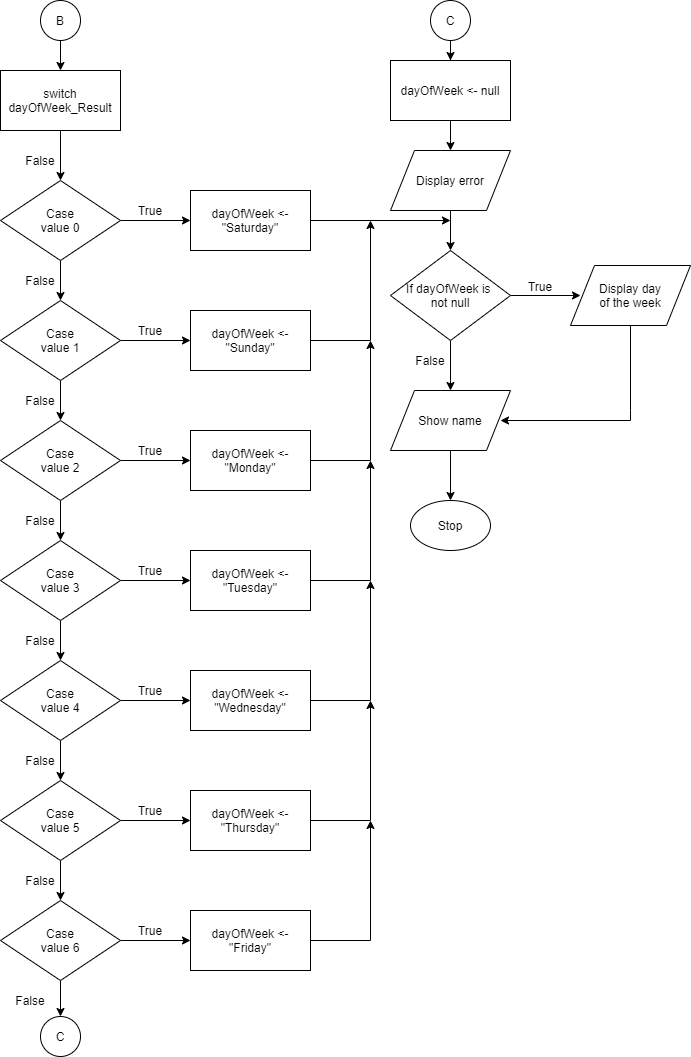

The diagram above was exported from draw.io. Its source (the exported page's mxGraphModel, read from the mxfile embedded in the PNG):
<mxGraphModel dx="1086" dy="806" grid="1" gridSize="10" guides="1" tooltips="1" connect="1" arrows="1" fold="1" page="1" pageScale="1" pageWidth="850" pageHeight="1100" math="0" shadow="0">
  <root>
    <mxCell id="0" />
    <mxCell id="1" parent="0" />
    <mxCell id="hu81tEv7e05QkldD2pDN-2" style="edgeStyle=orthogonalEdgeStyle;rounded=0;orthogonalLoop=1;jettySize=auto;html=1;" edge="1" parent="1" source="hu81tEv7e05QkldD2pDN-1">
      <mxGeometry relative="1" as="geometry">
        <mxPoint x="110" y="110" as="targetPoint" />
      </mxGeometry>
    </mxCell>
    <mxCell id="hu81tEv7e05QkldD2pDN-1" value="B" style="ellipse;whiteSpace=wrap;html=1;aspect=fixed;" vertex="1" parent="1">
      <mxGeometry x="90" y="40" width="40" height="40" as="geometry" />
    </mxCell>
    <mxCell id="hu81tEv7e05QkldD2pDN-4" style="edgeStyle=orthogonalEdgeStyle;rounded=0;orthogonalLoop=1;jettySize=auto;html=1;" edge="1" parent="1" source="hu81tEv7e05QkldD2pDN-3">
      <mxGeometry relative="1" as="geometry">
        <mxPoint x="110" y="220" as="targetPoint" />
      </mxGeometry>
    </mxCell>
    <mxCell id="hu81tEv7e05QkldD2pDN-3" value="switch dayOfWeek_Result" style="rounded=0;whiteSpace=wrap;html=1;" vertex="1" parent="1">
      <mxGeometry x="50" y="110" width="120" height="60" as="geometry" />
    </mxCell>
    <mxCell id="hu81tEv7e05QkldD2pDN-6" style="edgeStyle=orthogonalEdgeStyle;rounded=0;orthogonalLoop=1;jettySize=auto;html=1;" edge="1" parent="1" source="hu81tEv7e05QkldD2pDN-5">
      <mxGeometry relative="1" as="geometry">
        <mxPoint x="240" y="260" as="targetPoint" />
      </mxGeometry>
    </mxCell>
    <mxCell id="hu81tEv7e05QkldD2pDN-8" style="edgeStyle=orthogonalEdgeStyle;rounded=0;orthogonalLoop=1;jettySize=auto;html=1;" edge="1" parent="1" source="hu81tEv7e05QkldD2pDN-5">
      <mxGeometry relative="1" as="geometry">
        <mxPoint x="110" y="340" as="targetPoint" />
      </mxGeometry>
    </mxCell>
    <mxCell id="hu81tEv7e05QkldD2pDN-5" value="Case&lt;br&gt;value 0" style="rhombus;whiteSpace=wrap;html=1;" vertex="1" parent="1">
      <mxGeometry x="50" y="220" width="120" height="80" as="geometry" />
    </mxCell>
    <mxCell id="hu81tEv7e05QkldD2pDN-7" value="True" style="text;html=1;strokeColor=none;fillColor=none;align=center;verticalAlign=middle;whiteSpace=wrap;rounded=0;" vertex="1" parent="1">
      <mxGeometry x="180" y="240" width="40" height="20" as="geometry" />
    </mxCell>
    <mxCell id="hu81tEv7e05QkldD2pDN-9" style="edgeStyle=orthogonalEdgeStyle;rounded=0;orthogonalLoop=1;jettySize=auto;html=1;" edge="1" parent="1" source="hu81tEv7e05QkldD2pDN-11">
      <mxGeometry relative="1" as="geometry">
        <mxPoint x="240" y="380" as="targetPoint" />
      </mxGeometry>
    </mxCell>
    <mxCell id="hu81tEv7e05QkldD2pDN-10" style="edgeStyle=orthogonalEdgeStyle;rounded=0;orthogonalLoop=1;jettySize=auto;html=1;" edge="1" parent="1" source="hu81tEv7e05QkldD2pDN-11">
      <mxGeometry relative="1" as="geometry">
        <mxPoint x="110" y="460" as="targetPoint" />
      </mxGeometry>
    </mxCell>
    <mxCell id="hu81tEv7e05QkldD2pDN-11" value="Case&lt;br&gt;value 1" style="rhombus;whiteSpace=wrap;html=1;" vertex="1" parent="1">
      <mxGeometry x="50" y="340" width="120" height="80" as="geometry" />
    </mxCell>
    <mxCell id="hu81tEv7e05QkldD2pDN-12" value="True" style="text;html=1;strokeColor=none;fillColor=none;align=center;verticalAlign=middle;whiteSpace=wrap;rounded=0;" vertex="1" parent="1">
      <mxGeometry x="180" y="360" width="40" height="20" as="geometry" />
    </mxCell>
    <mxCell id="hu81tEv7e05QkldD2pDN-13" style="edgeStyle=orthogonalEdgeStyle;rounded=0;orthogonalLoop=1;jettySize=auto;html=1;" edge="1" parent="1" source="hu81tEv7e05QkldD2pDN-15">
      <mxGeometry relative="1" as="geometry">
        <mxPoint x="240" y="500" as="targetPoint" />
      </mxGeometry>
    </mxCell>
    <mxCell id="hu81tEv7e05QkldD2pDN-14" style="edgeStyle=orthogonalEdgeStyle;rounded=0;orthogonalLoop=1;jettySize=auto;html=1;" edge="1" parent="1" source="hu81tEv7e05QkldD2pDN-15">
      <mxGeometry relative="1" as="geometry">
        <mxPoint x="110" y="580" as="targetPoint" />
      </mxGeometry>
    </mxCell>
    <mxCell id="hu81tEv7e05QkldD2pDN-15" value="Case&lt;br&gt;value 2" style="rhombus;whiteSpace=wrap;html=1;" vertex="1" parent="1">
      <mxGeometry x="50" y="460" width="120" height="80" as="geometry" />
    </mxCell>
    <mxCell id="hu81tEv7e05QkldD2pDN-16" value="True" style="text;html=1;strokeColor=none;fillColor=none;align=center;verticalAlign=middle;whiteSpace=wrap;rounded=0;" vertex="1" parent="1">
      <mxGeometry x="180" y="480" width="40" height="20" as="geometry" />
    </mxCell>
    <mxCell id="hu81tEv7e05QkldD2pDN-17" style="edgeStyle=orthogonalEdgeStyle;rounded=0;orthogonalLoop=1;jettySize=auto;html=1;" edge="1" parent="1" source="hu81tEv7e05QkldD2pDN-19">
      <mxGeometry relative="1" as="geometry">
        <mxPoint x="240" y="620" as="targetPoint" />
      </mxGeometry>
    </mxCell>
    <mxCell id="hu81tEv7e05QkldD2pDN-18" style="edgeStyle=orthogonalEdgeStyle;rounded=0;orthogonalLoop=1;jettySize=auto;html=1;" edge="1" parent="1" source="hu81tEv7e05QkldD2pDN-19">
      <mxGeometry relative="1" as="geometry">
        <mxPoint x="110" y="700" as="targetPoint" />
      </mxGeometry>
    </mxCell>
    <mxCell id="hu81tEv7e05QkldD2pDN-19" value="Case&lt;br&gt;value 3" style="rhombus;whiteSpace=wrap;html=1;" vertex="1" parent="1">
      <mxGeometry x="50" y="580" width="120" height="80" as="geometry" />
    </mxCell>
    <mxCell id="hu81tEv7e05QkldD2pDN-20" value="True" style="text;html=1;strokeColor=none;fillColor=none;align=center;verticalAlign=middle;whiteSpace=wrap;rounded=0;" vertex="1" parent="1">
      <mxGeometry x="180" y="600" width="40" height="20" as="geometry" />
    </mxCell>
    <mxCell id="hu81tEv7e05QkldD2pDN-21" style="edgeStyle=orthogonalEdgeStyle;rounded=0;orthogonalLoop=1;jettySize=auto;html=1;" edge="1" parent="1" source="hu81tEv7e05QkldD2pDN-23">
      <mxGeometry relative="1" as="geometry">
        <mxPoint x="240" y="740" as="targetPoint" />
      </mxGeometry>
    </mxCell>
    <mxCell id="hu81tEv7e05QkldD2pDN-22" style="edgeStyle=orthogonalEdgeStyle;rounded=0;orthogonalLoop=1;jettySize=auto;html=1;" edge="1" parent="1" source="hu81tEv7e05QkldD2pDN-23">
      <mxGeometry relative="1" as="geometry">
        <mxPoint x="110" y="820" as="targetPoint" />
      </mxGeometry>
    </mxCell>
    <mxCell id="hu81tEv7e05QkldD2pDN-23" value="Case&lt;br&gt;value 4" style="rhombus;whiteSpace=wrap;html=1;" vertex="1" parent="1">
      <mxGeometry x="50" y="700" width="120" height="80" as="geometry" />
    </mxCell>
    <mxCell id="hu81tEv7e05QkldD2pDN-24" value="True" style="text;html=1;strokeColor=none;fillColor=none;align=center;verticalAlign=middle;whiteSpace=wrap;rounded=0;" vertex="1" parent="1">
      <mxGeometry x="180" y="720" width="40" height="20" as="geometry" />
    </mxCell>
    <mxCell id="hu81tEv7e05QkldD2pDN-25" style="edgeStyle=orthogonalEdgeStyle;rounded=0;orthogonalLoop=1;jettySize=auto;html=1;" edge="1" parent="1" source="hu81tEv7e05QkldD2pDN-27">
      <mxGeometry relative="1" as="geometry">
        <mxPoint x="240" y="860" as="targetPoint" />
      </mxGeometry>
    </mxCell>
    <mxCell id="hu81tEv7e05QkldD2pDN-26" style="edgeStyle=orthogonalEdgeStyle;rounded=0;orthogonalLoop=1;jettySize=auto;html=1;" edge="1" parent="1" source="hu81tEv7e05QkldD2pDN-27">
      <mxGeometry relative="1" as="geometry">
        <mxPoint x="110" y="940" as="targetPoint" />
      </mxGeometry>
    </mxCell>
    <mxCell id="hu81tEv7e05QkldD2pDN-27" value="Case&lt;br&gt;value 5" style="rhombus;whiteSpace=wrap;html=1;" vertex="1" parent="1">
      <mxGeometry x="50" y="820" width="120" height="80" as="geometry" />
    </mxCell>
    <mxCell id="hu81tEv7e05QkldD2pDN-28" value="True" style="text;html=1;strokeColor=none;fillColor=none;align=center;verticalAlign=middle;whiteSpace=wrap;rounded=0;" vertex="1" parent="1">
      <mxGeometry x="180" y="840" width="40" height="20" as="geometry" />
    </mxCell>
    <mxCell id="hu81tEv7e05QkldD2pDN-29" style="edgeStyle=orthogonalEdgeStyle;rounded=0;orthogonalLoop=1;jettySize=auto;html=1;" edge="1" parent="1" source="hu81tEv7e05QkldD2pDN-31">
      <mxGeometry relative="1" as="geometry">
        <mxPoint x="240" y="980" as="targetPoint" />
      </mxGeometry>
    </mxCell>
    <mxCell id="hu81tEv7e05QkldD2pDN-30" style="edgeStyle=orthogonalEdgeStyle;rounded=0;orthogonalLoop=1;jettySize=auto;html=1;entryX=0.5;entryY=0;entryDx=0;entryDy=0;" edge="1" parent="1" source="hu81tEv7e05QkldD2pDN-31" target="hu81tEv7e05QkldD2pDN-41">
      <mxGeometry relative="1" as="geometry">
        <mxPoint x="110" y="1060" as="targetPoint" />
      </mxGeometry>
    </mxCell>
    <mxCell id="hu81tEv7e05QkldD2pDN-31" value="Case&lt;br&gt;value 6" style="rhombus;whiteSpace=wrap;html=1;" vertex="1" parent="1">
      <mxGeometry x="50" y="940" width="120" height="80" as="geometry" />
    </mxCell>
    <mxCell id="hu81tEv7e05QkldD2pDN-32" value="True" style="text;html=1;strokeColor=none;fillColor=none;align=center;verticalAlign=middle;whiteSpace=wrap;rounded=0;" vertex="1" parent="1">
      <mxGeometry x="180" y="960" width="40" height="20" as="geometry" />
    </mxCell>
    <mxCell id="hu81tEv7e05QkldD2pDN-33" value="False" style="text;html=1;strokeColor=none;fillColor=none;align=center;verticalAlign=middle;whiteSpace=wrap;rounded=0;" vertex="1" parent="1">
      <mxGeometry x="70" y="190" width="40" height="20" as="geometry" />
    </mxCell>
    <mxCell id="hu81tEv7e05QkldD2pDN-34" value="False" style="text;html=1;strokeColor=none;fillColor=none;align=center;verticalAlign=middle;whiteSpace=wrap;rounded=0;" vertex="1" parent="1">
      <mxGeometry x="70" y="310" width="40" height="20" as="geometry" />
    </mxCell>
    <mxCell id="hu81tEv7e05QkldD2pDN-35" value="False" style="text;html=1;strokeColor=none;fillColor=none;align=center;verticalAlign=middle;whiteSpace=wrap;rounded=0;" vertex="1" parent="1">
      <mxGeometry x="70" y="430" width="40" height="20" as="geometry" />
    </mxCell>
    <mxCell id="hu81tEv7e05QkldD2pDN-36" value="False" style="text;html=1;strokeColor=none;fillColor=none;align=center;verticalAlign=middle;whiteSpace=wrap;rounded=0;" vertex="1" parent="1">
      <mxGeometry x="70" y="550" width="40" height="20" as="geometry" />
    </mxCell>
    <mxCell id="hu81tEv7e05QkldD2pDN-37" value="False" style="text;html=1;strokeColor=none;fillColor=none;align=center;verticalAlign=middle;whiteSpace=wrap;rounded=0;" vertex="1" parent="1">
      <mxGeometry x="70" y="670" width="40" height="20" as="geometry" />
    </mxCell>
    <mxCell id="hu81tEv7e05QkldD2pDN-38" value="False" style="text;html=1;strokeColor=none;fillColor=none;align=center;verticalAlign=middle;whiteSpace=wrap;rounded=0;" vertex="1" parent="1">
      <mxGeometry x="70" y="790" width="40" height="20" as="geometry" />
    </mxCell>
    <mxCell id="hu81tEv7e05QkldD2pDN-39" value="False" style="text;html=1;strokeColor=none;fillColor=none;align=center;verticalAlign=middle;whiteSpace=wrap;rounded=0;" vertex="1" parent="1">
      <mxGeometry x="70" y="910" width="40" height="20" as="geometry" />
    </mxCell>
    <mxCell id="hu81tEv7e05QkldD2pDN-40" value="False" style="text;html=1;strokeColor=none;fillColor=none;align=center;verticalAlign=middle;whiteSpace=wrap;rounded=0;" vertex="1" parent="1">
      <mxGeometry x="60" y="1030" width="40" height="20" as="geometry" />
    </mxCell>
    <mxCell id="hu81tEv7e05QkldD2pDN-41" value="C" style="ellipse;whiteSpace=wrap;html=1;aspect=fixed;" vertex="1" parent="1">
      <mxGeometry x="90" y="1056" width="40" height="40" as="geometry" />
    </mxCell>
    <mxCell id="hu81tEv7e05QkldD2pDN-51" style="edgeStyle=orthogonalEdgeStyle;rounded=0;orthogonalLoop=1;jettySize=auto;html=1;" edge="1" parent="1" source="hu81tEv7e05QkldD2pDN-42">
      <mxGeometry relative="1" as="geometry">
        <mxPoint x="500" y="100" as="targetPoint" />
      </mxGeometry>
    </mxCell>
    <mxCell id="hu81tEv7e05QkldD2pDN-42" value="C" style="ellipse;whiteSpace=wrap;html=1;aspect=fixed;" vertex="1" parent="1">
      <mxGeometry x="480" y="40" width="40" height="40" as="geometry" />
    </mxCell>
    <mxCell id="hu81tEv7e05QkldD2pDN-56" style="edgeStyle=orthogonalEdgeStyle;rounded=0;orthogonalLoop=1;jettySize=auto;html=1;" edge="1" parent="1" source="hu81tEv7e05QkldD2pDN-43">
      <mxGeometry relative="1" as="geometry">
        <mxPoint x="500" y="260" as="targetPoint" />
      </mxGeometry>
    </mxCell>
    <mxCell id="hu81tEv7e05QkldD2pDN-43" value="dayOfWeek &amp;lt;- &quot;Saturday&quot;" style="rounded=0;whiteSpace=wrap;html=1;" vertex="1" parent="1">
      <mxGeometry x="240" y="230" width="120" height="60" as="geometry" />
    </mxCell>
    <mxCell id="hu81tEv7e05QkldD2pDN-57" style="edgeStyle=orthogonalEdgeStyle;rounded=0;orthogonalLoop=1;jettySize=auto;html=1;" edge="1" parent="1" source="hu81tEv7e05QkldD2pDN-44">
      <mxGeometry relative="1" as="geometry">
        <mxPoint x="420" y="260" as="targetPoint" />
      </mxGeometry>
    </mxCell>
    <mxCell id="hu81tEv7e05QkldD2pDN-44" value="dayOfWeek &amp;lt;- &quot;Sunday&quot;" style="rounded=0;whiteSpace=wrap;html=1;" vertex="1" parent="1">
      <mxGeometry x="240" y="350" width="120" height="60" as="geometry" />
    </mxCell>
    <mxCell id="hu81tEv7e05QkldD2pDN-58" style="edgeStyle=orthogonalEdgeStyle;rounded=0;orthogonalLoop=1;jettySize=auto;html=1;" edge="1" parent="1" source="hu81tEv7e05QkldD2pDN-45">
      <mxGeometry relative="1" as="geometry">
        <mxPoint x="420" y="380" as="targetPoint" />
      </mxGeometry>
    </mxCell>
    <mxCell id="hu81tEv7e05QkldD2pDN-45" value="dayOfWeek &amp;lt;- &quot;Monday&quot;" style="rounded=0;whiteSpace=wrap;html=1;" vertex="1" parent="1">
      <mxGeometry x="240" y="470" width="120" height="60" as="geometry" />
    </mxCell>
    <mxCell id="hu81tEv7e05QkldD2pDN-59" style="edgeStyle=orthogonalEdgeStyle;rounded=0;orthogonalLoop=1;jettySize=auto;html=1;" edge="1" parent="1" source="hu81tEv7e05QkldD2pDN-46">
      <mxGeometry relative="1" as="geometry">
        <mxPoint x="420" y="500" as="targetPoint" />
      </mxGeometry>
    </mxCell>
    <mxCell id="hu81tEv7e05QkldD2pDN-46" value="dayOfWeek &amp;lt;- &quot;Tuesday&quot;" style="rounded=0;whiteSpace=wrap;html=1;" vertex="1" parent="1">
      <mxGeometry x="240" y="590" width="120" height="60" as="geometry" />
    </mxCell>
    <mxCell id="hu81tEv7e05QkldD2pDN-60" style="edgeStyle=orthogonalEdgeStyle;rounded=0;orthogonalLoop=1;jettySize=auto;html=1;" edge="1" parent="1" source="hu81tEv7e05QkldD2pDN-47">
      <mxGeometry relative="1" as="geometry">
        <mxPoint x="420" y="620" as="targetPoint" />
      </mxGeometry>
    </mxCell>
    <mxCell id="hu81tEv7e05QkldD2pDN-47" value="dayOfWeek &amp;lt;- &quot;Wednesday&quot;" style="rounded=0;whiteSpace=wrap;html=1;" vertex="1" parent="1">
      <mxGeometry x="240" y="710" width="120" height="60" as="geometry" />
    </mxCell>
    <mxCell id="hu81tEv7e05QkldD2pDN-61" style="edgeStyle=orthogonalEdgeStyle;rounded=0;orthogonalLoop=1;jettySize=auto;html=1;" edge="1" parent="1" source="hu81tEv7e05QkldD2pDN-48">
      <mxGeometry relative="1" as="geometry">
        <mxPoint x="420" y="740" as="targetPoint" />
      </mxGeometry>
    </mxCell>
    <mxCell id="hu81tEv7e05QkldD2pDN-48" value="dayOfWeek &amp;lt;- &quot;Thursday&quot;" style="rounded=0;whiteSpace=wrap;html=1;" vertex="1" parent="1">
      <mxGeometry x="240" y="830" width="120" height="60" as="geometry" />
    </mxCell>
    <mxCell id="hu81tEv7e05QkldD2pDN-62" style="edgeStyle=orthogonalEdgeStyle;rounded=0;orthogonalLoop=1;jettySize=auto;html=1;" edge="1" parent="1" source="hu81tEv7e05QkldD2pDN-49">
      <mxGeometry relative="1" as="geometry">
        <mxPoint x="420" y="860" as="targetPoint" />
      </mxGeometry>
    </mxCell>
    <mxCell id="hu81tEv7e05QkldD2pDN-49" value="dayOfWeek &amp;lt;- &quot;Friday&quot;" style="rounded=0;whiteSpace=wrap;html=1;" vertex="1" parent="1">
      <mxGeometry x="240" y="950" width="120" height="60" as="geometry" />
    </mxCell>
    <mxCell id="hu81tEv7e05QkldD2pDN-54" style="edgeStyle=orthogonalEdgeStyle;rounded=0;orthogonalLoop=1;jettySize=auto;html=1;" edge="1" parent="1" source="hu81tEv7e05QkldD2pDN-52">
      <mxGeometry relative="1" as="geometry">
        <mxPoint x="500" y="190" as="targetPoint" />
      </mxGeometry>
    </mxCell>
    <mxCell id="hu81tEv7e05QkldD2pDN-52" value="dayOfWeek &amp;lt;- null" style="rounded=0;whiteSpace=wrap;html=1;" vertex="1" parent="1">
      <mxGeometry x="440" y="100" width="120" height="60" as="geometry" />
    </mxCell>
    <mxCell id="hu81tEv7e05QkldD2pDN-55" style="edgeStyle=orthogonalEdgeStyle;rounded=0;orthogonalLoop=1;jettySize=auto;html=1;" edge="1" parent="1" source="hu81tEv7e05QkldD2pDN-53">
      <mxGeometry relative="1" as="geometry">
        <mxPoint x="500" y="290" as="targetPoint" />
      </mxGeometry>
    </mxCell>
    <mxCell id="hu81tEv7e05QkldD2pDN-53" value="Display error" style="shape=parallelogram;perimeter=parallelogramPerimeter;whiteSpace=wrap;html=1;" vertex="1" parent="1">
      <mxGeometry x="440" y="190" width="120" height="60" as="geometry" />
    </mxCell>
    <mxCell id="hu81tEv7e05QkldD2pDN-64" style="edgeStyle=orthogonalEdgeStyle;rounded=0;orthogonalLoop=1;jettySize=auto;html=1;" edge="1" parent="1" source="hu81tEv7e05QkldD2pDN-63">
      <mxGeometry relative="1" as="geometry">
        <mxPoint x="500" y="430" as="targetPoint" />
      </mxGeometry>
    </mxCell>
    <mxCell id="hu81tEv7e05QkldD2pDN-65" style="edgeStyle=orthogonalEdgeStyle;rounded=0;orthogonalLoop=1;jettySize=auto;html=1;" edge="1" parent="1" source="hu81tEv7e05QkldD2pDN-63">
      <mxGeometry relative="1" as="geometry">
        <mxPoint x="630" y="335" as="targetPoint" />
      </mxGeometry>
    </mxCell>
    <mxCell id="hu81tEv7e05QkldD2pDN-63" value="If dayOfWeek is &lt;br&gt;not null" style="rhombus;whiteSpace=wrap;html=1;" vertex="1" parent="1">
      <mxGeometry x="440" y="290" width="120" height="90" as="geometry" />
    </mxCell>
    <mxCell id="hu81tEv7e05QkldD2pDN-66" value="False" style="text;html=1;strokeColor=none;fillColor=none;align=center;verticalAlign=middle;whiteSpace=wrap;rounded=0;" vertex="1" parent="1">
      <mxGeometry x="460" y="390" width="40" height="20" as="geometry" />
    </mxCell>
    <mxCell id="hu81tEv7e05QkldD2pDN-67" value="True" style="text;html=1;strokeColor=none;fillColor=none;align=center;verticalAlign=middle;whiteSpace=wrap;rounded=0;" vertex="1" parent="1">
      <mxGeometry x="570" y="316" width="40" height="20" as="geometry" />
    </mxCell>
    <mxCell id="hu81tEv7e05QkldD2pDN-73" style="edgeStyle=orthogonalEdgeStyle;rounded=0;orthogonalLoop=1;jettySize=auto;html=1;" edge="1" parent="1" source="hu81tEv7e05QkldD2pDN-69">
      <mxGeometry relative="1" as="geometry">
        <mxPoint x="550" y="460" as="targetPoint" />
        <Array as="points">
          <mxPoint x="680" y="450" />
          <mxPoint x="680" y="450" />
        </Array>
      </mxGeometry>
    </mxCell>
    <mxCell id="hu81tEv7e05QkldD2pDN-69" value="Display day&lt;br&gt;of the week" style="shape=parallelogram;perimeter=parallelogramPerimeter;whiteSpace=wrap;html=1;" vertex="1" parent="1">
      <mxGeometry x="620" y="305" width="120" height="60" as="geometry" />
    </mxCell>
    <mxCell id="hu81tEv7e05QkldD2pDN-75" style="edgeStyle=orthogonalEdgeStyle;rounded=0;orthogonalLoop=1;jettySize=auto;html=1;" edge="1" parent="1" source="hu81tEv7e05QkldD2pDN-72">
      <mxGeometry relative="1" as="geometry">
        <mxPoint x="500" y="540" as="targetPoint" />
      </mxGeometry>
    </mxCell>
    <mxCell id="hu81tEv7e05QkldD2pDN-72" value="Show name" style="shape=parallelogram;perimeter=parallelogramPerimeter;whiteSpace=wrap;html=1;" vertex="1" parent="1">
      <mxGeometry x="440" y="430" width="120" height="60" as="geometry" />
    </mxCell>
    <mxCell id="hu81tEv7e05QkldD2pDN-76" value="Stop" style="ellipse;whiteSpace=wrap;html=1;" vertex="1" parent="1">
      <mxGeometry x="460" y="540" width="80" height="50" as="geometry" />
    </mxCell>
  </root>
</mxGraphModel>